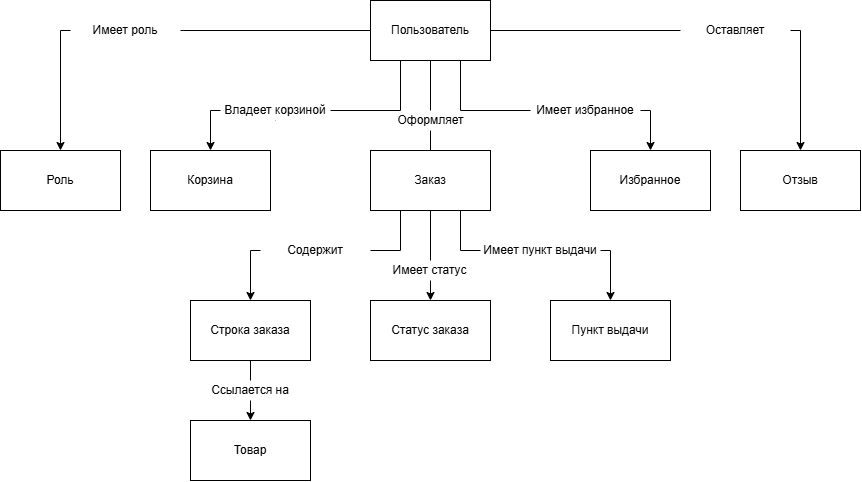

The diagram above was exported from draw.io. Its source (the exported page's mxGraphModel, read from the mxfile embedded in the PNG):
<mxGraphModel dx="3387" dy="3570" grid="1" gridSize="10" guides="1" tooltips="1" connect="1" arrows="1" fold="1" page="1" pageScale="1" pageWidth="827" pageHeight="1169" math="0" shadow="0">
  <root>
    <mxCell id="0" />
    <mxCell id="1" parent="0" />
    <mxCell id="ZqdG7BdFj7czv9GecyDs-11" edge="1" parent="1" source="ZqdG7BdFj7czv9GecyDs-1" style="edgeStyle=orthogonalEdgeStyle;rounded=0;orthogonalLoop=1;jettySize=auto;html=1;exitX=0;exitY=0.5;exitDx=0;exitDy=0;entryX=0.5;entryY=0;entryDx=0;entryDy=0;" target="ZqdG7BdFj7czv9GecyDs-2">
      <mxGeometry relative="1" as="geometry" />
    </mxCell>
    <mxCell id="ZqdG7BdFj7czv9GecyDs-18" edge="1" parent="1" source="ZqdG7BdFj7czv9GecyDs-17" style="edgeStyle=orthogonalEdgeStyle;rounded=0;orthogonalLoop=1;jettySize=auto;html=1;exitX=0.5;exitY=1;exitDx=0;exitDy=0;entryX=0.5;entryY=0;entryDx=0;entryDy=0;" target="ZqdG7BdFj7czv9GecyDs-5">
      <mxGeometry relative="1" as="geometry">
        <Array as="points">
          <mxPoint x="150" y="200" />
        </Array>
      </mxGeometry>
    </mxCell>
    <mxCell id="ZqdG7BdFj7czv9GecyDs-24" edge="1" parent="1" source="ZqdG7BdFj7czv9GecyDs-1" style="edgeStyle=orthogonalEdgeStyle;rounded=0;orthogonalLoop=1;jettySize=auto;html=1;exitX=0.75;exitY=1;exitDx=0;exitDy=0;entryX=0.5;entryY=0;entryDx=0;entryDy=0;" target="ZqdG7BdFj7czv9GecyDs-7">
      <mxGeometry relative="1" as="geometry">
        <Array as="points">
          <mxPoint x="400" y="200" />
          <mxPoint x="590" y="200" />
        </Array>
      </mxGeometry>
    </mxCell>
    <mxCell id="ZqdG7BdFj7czv9GecyDs-25" edge="1" parent="1" source="ZqdG7BdFj7czv9GecyDs-1" style="edgeStyle=orthogonalEdgeStyle;rounded=0;orthogonalLoop=1;jettySize=auto;html=1;exitX=1;exitY=0.5;exitDx=0;exitDy=0;entryX=0.5;entryY=0;entryDx=0;entryDy=0;" target="ZqdG7BdFj7czv9GecyDs-3">
      <mxGeometry relative="1" as="geometry" />
    </mxCell>
    <mxCell id="ZqdG7BdFj7czv9GecyDs-1" parent="1" style="rounded=0;whiteSpace=wrap;html=1;" value="Пользователь" vertex="1">
      <mxGeometry height="60" width="120" x="310" y="90" as="geometry" />
    </mxCell>
    <mxCell id="ZqdG7BdFj7czv9GecyDs-2" parent="1" style="rounded=0;whiteSpace=wrap;html=1;" value="Роль" vertex="1">
      <mxGeometry height="60" width="120" x="-60" y="240" as="geometry" />
    </mxCell>
    <mxCell id="ZqdG7BdFj7czv9GecyDs-3" parent="1" style="rounded=0;whiteSpace=wrap;html=1;" value="Отзыв" vertex="1">
      <mxGeometry height="60" width="120" x="680" y="240" as="geometry" />
    </mxCell>
    <mxCell id="ZqdG7BdFj7czv9GecyDs-5" parent="1" style="rounded=0;whiteSpace=wrap;html=1;" value="Корзина" vertex="1">
      <mxGeometry height="60" width="120" x="90" y="240" as="geometry" />
    </mxCell>
    <mxCell id="ZqdG7BdFj7czv9GecyDs-39" edge="1" parent="1" source="ZqdG7BdFj7czv9GecyDs-6" style="edgeStyle=orthogonalEdgeStyle;rounded=0;orthogonalLoop=1;jettySize=auto;html=1;exitX=0.25;exitY=1;exitDx=0;exitDy=0;entryX=0.5;entryY=0;entryDx=0;entryDy=0;" target="ZqdG7BdFj7czv9GecyDs-37">
      <mxGeometry relative="1" as="geometry">
        <Array as="points">
          <mxPoint x="340" y="340" />
          <mxPoint x="190" y="340" />
        </Array>
      </mxGeometry>
    </mxCell>
    <mxCell id="ZqdG7BdFj7czv9GecyDs-40" edge="1" parent="1" source="ZqdG7BdFj7czv9GecyDs-6" style="edgeStyle=orthogonalEdgeStyle;rounded=0;orthogonalLoop=1;jettySize=auto;html=1;exitX=0.5;exitY=1;exitDx=0;exitDy=0;entryX=0.5;entryY=0;entryDx=0;entryDy=0;" target="ZqdG7BdFj7czv9GecyDs-35">
      <mxGeometry relative="1" as="geometry" />
    </mxCell>
    <mxCell id="ZqdG7BdFj7czv9GecyDs-41" edge="1" parent="1" source="ZqdG7BdFj7czv9GecyDs-6" style="edgeStyle=orthogonalEdgeStyle;rounded=0;orthogonalLoop=1;jettySize=auto;html=1;exitX=0.75;exitY=1;exitDx=0;exitDy=0;entryX=0.5;entryY=0;entryDx=0;entryDy=0;" target="ZqdG7BdFj7czv9GecyDs-36">
      <mxGeometry relative="1" as="geometry">
        <Array as="points">
          <mxPoint x="400" y="340" />
          <mxPoint x="550" y="340" />
        </Array>
      </mxGeometry>
    </mxCell>
    <mxCell id="ZqdG7BdFj7czv9GecyDs-6" parent="1" style="rounded=0;whiteSpace=wrap;html=1;" value="Заказ" vertex="1">
      <mxGeometry height="60" width="120" x="310" y="240" as="geometry" />
    </mxCell>
    <mxCell id="ZqdG7BdFj7czv9GecyDs-7" parent="1" style="rounded=0;whiteSpace=wrap;html=1;" value="Избранное" vertex="1">
      <mxGeometry height="60" width="120" x="530" y="240" as="geometry" />
    </mxCell>
    <mxCell id="ZqdG7BdFj7czv9GecyDs-19" edge="1" parent="1" style="edgeStyle=orthogonalEdgeStyle;rounded=0;orthogonalLoop=1;jettySize=auto;html=1;entryX=0.5;entryY=0;entryDx=0;entryDy=0;" target="ZqdG7BdFj7czv9GecyDs-17" value="">
      <mxGeometry relative="1" as="geometry">
        <Array as="points">
          <mxPoint x="340" y="150" />
          <mxPoint x="340" y="200" />
          <mxPoint x="215" y="200" />
        </Array>
        <mxPoint x="340" y="150" as="sourcePoint" />
        <mxPoint x="150" y="240" as="targetPoint" />
      </mxGeometry>
    </mxCell>
    <mxCell id="ZqdG7BdFj7czv9GecyDs-17" parent="1" style="text;html=1;whiteSpace=wrap;strokeColor=none;fillColor=#FFFFFF;align=center;verticalAlign=middle;rounded=0;" value="Владеет корзиной" vertex="1">
      <mxGeometry height="20" width="110" x="160" y="190" as="geometry" />
    </mxCell>
    <mxCell id="ZqdG7BdFj7czv9GecyDs-22" edge="1" parent="1" source="ZqdG7BdFj7czv9GecyDs-6" style="endArrow=none;html=1;rounded=0;entryX=0.5;entryY=1;entryDx=0;entryDy=0;exitX=0.5;exitY=0;exitDx=0;exitDy=0;" target="ZqdG7BdFj7czv9GecyDs-1" value="">
      <mxGeometry height="50" relative="1" width="50" as="geometry">
        <mxPoint x="370" y="210" as="sourcePoint" />
        <mxPoint x="420" y="160" as="targetPoint" />
      </mxGeometry>
    </mxCell>
    <mxCell id="ZqdG7BdFj7czv9GecyDs-26" parent="1" style="text;html=1;whiteSpace=wrap;strokeColor=none;fillColor=#FFFFFF;align=center;verticalAlign=middle;rounded=0;" value="Имеет избранное" vertex="1">
      <mxGeometry height="20" width="110" x="470" y="190" as="geometry" />
    </mxCell>
    <mxCell id="ZqdG7BdFj7czv9GecyDs-31" parent="1" style="text;html=1;whiteSpace=wrap;strokeColor=none;fillColor=#FFFFFF;align=center;verticalAlign=middle;rounded=0;" value="Имеет роль" vertex="1">
      <mxGeometry height="20" width="110" x="10" y="110" as="geometry" />
    </mxCell>
    <mxCell id="ZqdG7BdFj7czv9GecyDs-32" parent="1" style="text;html=1;whiteSpace=wrap;strokeColor=none;fillColor=#FFFFFF;align=center;verticalAlign=middle;rounded=0;" value="Оставляет" vertex="1">
      <mxGeometry height="20" width="110" x="620" y="110" as="geometry" />
    </mxCell>
    <mxCell id="ZqdG7BdFj7czv9GecyDs-33" parent="1" style="text;html=1;whiteSpace=wrap;strokeColor=none;fillColor=#FFFFFF;align=center;verticalAlign=middle;rounded=0;" value="Оформляет" vertex="1">
      <mxGeometry height="20" width="55" x="342.5" y="200" as="geometry" />
    </mxCell>
    <mxCell id="ZqdG7BdFj7czv9GecyDs-35" parent="1" style="rounded=0;whiteSpace=wrap;html=1;" value="Статус заказа" vertex="1">
      <mxGeometry height="60" width="120" x="310" y="390" as="geometry" />
    </mxCell>
    <mxCell id="ZqdG7BdFj7czv9GecyDs-36" parent="1" style="rounded=0;whiteSpace=wrap;html=1;" value="Пункт выдачи" vertex="1">
      <mxGeometry height="60" width="120" x="490" y="390" as="geometry" />
    </mxCell>
    <mxCell id="ZqdG7BdFj7czv9GecyDs-52" edge="1" parent="1" source="ZqdG7BdFj7czv9GecyDs-37" style="edgeStyle=orthogonalEdgeStyle;rounded=0;orthogonalLoop=1;jettySize=auto;html=1;exitX=0.5;exitY=1;exitDx=0;exitDy=0;entryX=0.5;entryY=0;entryDx=0;entryDy=0;" target="ZqdG7BdFj7czv9GecyDs-48">
      <mxGeometry relative="1" as="geometry" />
    </mxCell>
    <mxCell id="ZqdG7BdFj7czv9GecyDs-37" parent="1" style="rounded=0;whiteSpace=wrap;html=1;" value="Строка заказа" vertex="1">
      <mxGeometry height="60" width="120" x="130" y="390" as="geometry" />
    </mxCell>
    <mxCell id="ZqdG7BdFj7czv9GecyDs-42" parent="1" style="text;html=1;whiteSpace=wrap;strokeColor=none;fillColor=#FFFFFF;align=center;verticalAlign=middle;rounded=0;" value="Имеет пункт выдачи" vertex="1">
      <mxGeometry height="20" width="120" x="420" y="330" as="geometry" />
    </mxCell>
    <mxCell id="ZqdG7BdFj7czv9GecyDs-43" parent="1" style="text;html=1;whiteSpace=wrap;strokeColor=none;fillColor=#FFFFFF;align=center;verticalAlign=middle;rounded=0;" value="Содержит" vertex="1">
      <mxGeometry height="20" width="110" x="200" y="330" as="geometry" />
    </mxCell>
    <mxCell id="ZqdG7BdFj7czv9GecyDs-44" parent="1" style="text;html=1;whiteSpace=wrap;strokeColor=none;fillColor=#FFFFFF;align=center;verticalAlign=middle;rounded=0;" value="Имеет статус" vertex="1">
      <mxGeometry height="20" width="87.5" x="326" y="350" as="geometry" />
    </mxCell>
    <mxCell id="ZqdG7BdFj7czv9GecyDs-48" parent="1" style="rounded=0;whiteSpace=wrap;html=1;" value="Товар" vertex="1">
      <mxGeometry height="60" width="120" x="130" y="510" as="geometry" />
    </mxCell>
    <mxCell id="ZqdG7BdFj7czv9GecyDs-50" parent="1" style="text;html=1;whiteSpace=wrap;strokeColor=none;fillColor=#FFFFFF;align=center;verticalAlign=middle;rounded=0;" value="Ссылается на" vertex="1">
      <mxGeometry height="20" width="90" x="145" y="470" as="geometry" />
    </mxCell>
  </root>
</mxGraphModel>